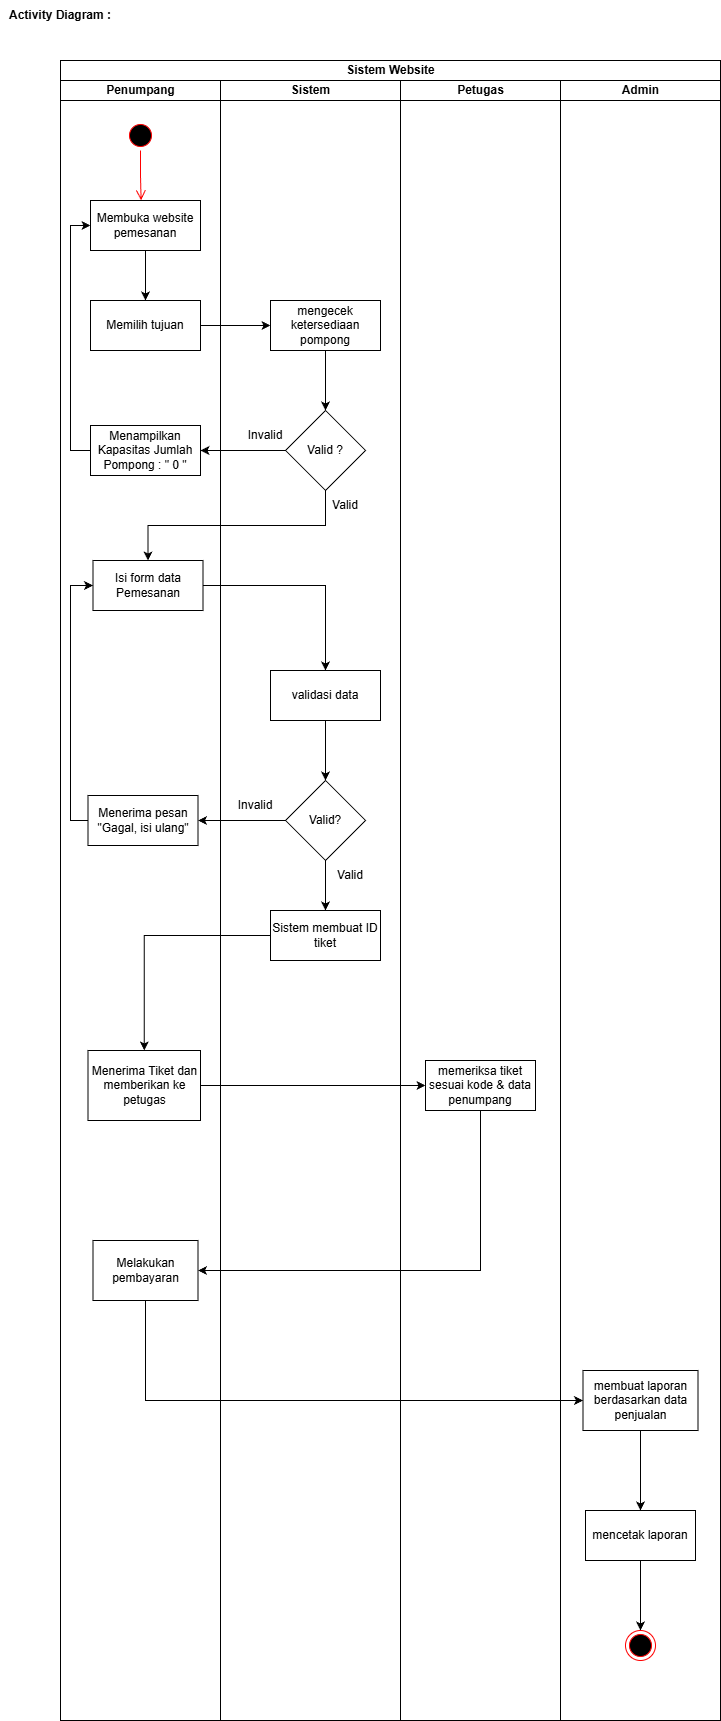

The diagram above was exported from draw.io. Its source (the exported page's mxGraphModel, read from the mxfile embedded in the PNG):
<mxGraphModel dx="1452" dy="694" grid="1" gridSize="10" guides="1" tooltips="1" connect="1" arrows="1" fold="1" page="1" pageScale="1" pageWidth="850" pageHeight="1100" math="0" shadow="0">
  <root>
    <mxCell id="0" />
    <mxCell id="1" parent="0" />
    <mxCell id="US608F_ME1LRp1H6viXs-1" parent="1" style="text;html=1;whiteSpace=wrap;strokeColor=none;fillColor=none;align=center;verticalAlign=middle;rounded=0;" value="&lt;b&gt;Activity Diagram :&lt;/b&gt;" vertex="1">
      <mxGeometry height="30" width="120" x="80" y="40" as="geometry" />
    </mxCell>
    <mxCell id="utQ7Bt_7ijSl5zLcYK-B-1" parent="1" style="swimlane;childLayout=stackLayout;resizeParent=1;resizeParentMax=0;startSize=20;html=1;" value="Sistem Website" vertex="1">
      <mxGeometry height="1660" width="660" x="140" y="100" as="geometry" />
    </mxCell>
    <mxCell id="utQ7Bt_7ijSl5zLcYK-B-2" parent="utQ7Bt_7ijSl5zLcYK-B-1" style="swimlane;startSize=20;html=1;" value="Penumpang" vertex="1">
      <mxGeometry height="1640" width="160" y="20" as="geometry" />
    </mxCell>
    <mxCell id="utQ7Bt_7ijSl5zLcYK-B-5" parent="utQ7Bt_7ijSl5zLcYK-B-2" style="ellipse;html=1;shape=startState;fillColor=#000000;strokeColor=#ff0000;" value="" vertex="1">
      <mxGeometry height="30" width="30" x="64.99999999999955" y="40" as="geometry" />
    </mxCell>
    <mxCell id="utQ7Bt_7ijSl5zLcYK-B-6" edge="1" parent="utQ7Bt_7ijSl5zLcYK-B-2" source="utQ7Bt_7ijSl5zLcYK-B-5" style="edgeStyle=orthogonalEdgeStyle;html=1;verticalAlign=bottom;endArrow=open;endSize=8;strokeColor=#ff0000;rounded=0;entryX=0.46;entryY=-0.002;entryDx=0;entryDy=0;entryPerimeter=0;" target="utQ7Bt_7ijSl5zLcYK-B-7" value="">
      <mxGeometry relative="1" as="geometry">
        <mxPoint x="54.999999999999545" y="110" as="targetPoint" />
      </mxGeometry>
    </mxCell>
    <mxCell id="utQ7Bt_7ijSl5zLcYK-B-10" edge="1" parent="utQ7Bt_7ijSl5zLcYK-B-2" source="utQ7Bt_7ijSl5zLcYK-B-7" style="edgeStyle=orthogonalEdgeStyle;rounded=0;orthogonalLoop=1;jettySize=auto;html=1;" target="utQ7Bt_7ijSl5zLcYK-B-9" value="">
      <mxGeometry relative="1" as="geometry" />
    </mxCell>
    <mxCell id="utQ7Bt_7ijSl5zLcYK-B-7" parent="utQ7Bt_7ijSl5zLcYK-B-2" style="html=1;whiteSpace=wrap;" value="Membuka website pemesanan" vertex="1">
      <mxGeometry height="50" width="110" x="29.999999999999545" y="120" as="geometry" />
    </mxCell>
    <mxCell id="utQ7Bt_7ijSl5zLcYK-B-9" parent="utQ7Bt_7ijSl5zLcYK-B-2" style="html=1;whiteSpace=wrap;" value="Memilih tujuan" vertex="1">
      <mxGeometry height="50" width="110" x="29.999999999999545" y="220" as="geometry" />
    </mxCell>
    <mxCell id="utQ7Bt_7ijSl5zLcYK-B-22" edge="1" parent="utQ7Bt_7ijSl5zLcYK-B-2" source="utQ7Bt_7ijSl5zLcYK-B-16" style="edgeStyle=orthogonalEdgeStyle;rounded=0;orthogonalLoop=1;jettySize=auto;html=1;exitX=0;exitY=0.5;exitDx=0;exitDy=0;entryX=0;entryY=0.5;entryDx=0;entryDy=0;" target="utQ7Bt_7ijSl5zLcYK-B-7">
      <mxGeometry relative="1" as="geometry">
        <Array as="points">
          <mxPoint x="10" y="370" />
          <mxPoint x="10" y="145" />
        </Array>
      </mxGeometry>
    </mxCell>
    <mxCell id="utQ7Bt_7ijSl5zLcYK-B-16" parent="utQ7Bt_7ijSl5zLcYK-B-2" style="html=1;whiteSpace=wrap;" value="Menampilkan Kapasitas Jumlah Pompong : &quot; 0 &quot;" vertex="1">
      <mxGeometry height="50" width="110" x="30" y="345" as="geometry" />
    </mxCell>
    <mxCell id="utQ7Bt_7ijSl5zLcYK-B-30" parent="utQ7Bt_7ijSl5zLcYK-B-2" style="html=1;whiteSpace=wrap;" value="Menerima pesan &quot;Gagal, isi ulang&quot;" vertex="1">
      <mxGeometry height="50" width="110" x="27.5" y="715" as="geometry" />
    </mxCell>
    <mxCell id="utQ7Bt_7ijSl5zLcYK-B-37" parent="utQ7Bt_7ijSl5zLcYK-B-2" style="html=1;whiteSpace=wrap;" value="Menerima Tiket dan memberikan ke petugas" vertex="1">
      <mxGeometry height="70" width="112.5" x="27.5" y="970" as="geometry" />
    </mxCell>
    <mxCell id="utQ7Bt_7ijSl5zLcYK-B-40" parent="utQ7Bt_7ijSl5zLcYK-B-2" style="html=1;whiteSpace=wrap;" value="Melakukan pembayaran" vertex="1">
      <mxGeometry height="60" width="105" x="32.5" y="1160" as="geometry" />
    </mxCell>
    <mxCell id="utQ7Bt_7ijSl5zLcYK-B-23" parent="utQ7Bt_7ijSl5zLcYK-B-2" style="html=1;whiteSpace=wrap;" value="Isi form data Pemesanan" vertex="1">
      <mxGeometry height="50" width="110" x="32.5" y="480" as="geometry" />
    </mxCell>
    <mxCell id="utQ7Bt_7ijSl5zLcYK-B-32" edge="1" parent="utQ7Bt_7ijSl5zLcYK-B-2" source="utQ7Bt_7ijSl5zLcYK-B-30" style="edgeStyle=orthogonalEdgeStyle;rounded=0;orthogonalLoop=1;jettySize=auto;html=1;exitX=0;exitY=0.5;exitDx=0;exitDy=0;entryX=0;entryY=0.5;entryDx=0;entryDy=0;" target="utQ7Bt_7ijSl5zLcYK-B-23">
      <mxGeometry relative="1" as="geometry">
        <Array as="points">
          <mxPoint x="10" y="740" />
          <mxPoint x="10" y="505" />
        </Array>
      </mxGeometry>
    </mxCell>
    <mxCell id="utQ7Bt_7ijSl5zLcYK-B-3" parent="utQ7Bt_7ijSl5zLcYK-B-1" style="swimlane;startSize=20;html=1;" value="Sistem" vertex="1">
      <mxGeometry height="1640" width="180" x="160" y="20" as="geometry" />
    </mxCell>
    <mxCell id="utQ7Bt_7ijSl5zLcYK-B-14" edge="1" parent="utQ7Bt_7ijSl5zLcYK-B-3" source="utQ7Bt_7ijSl5zLcYK-B-12" style="edgeStyle=orthogonalEdgeStyle;rounded=0;orthogonalLoop=1;jettySize=auto;html=1;exitX=0.5;exitY=1;exitDx=0;exitDy=0;entryX=0.5;entryY=0;entryDx=0;entryDy=0;" target="utQ7Bt_7ijSl5zLcYK-B-13">
      <mxGeometry relative="1" as="geometry" />
    </mxCell>
    <mxCell id="utQ7Bt_7ijSl5zLcYK-B-12" parent="utQ7Bt_7ijSl5zLcYK-B-3" style="html=1;whiteSpace=wrap;" value="mengecek ketersediaan pompong" vertex="1">
      <mxGeometry height="50" width="110" x="49.999999999999545" y="220" as="geometry" />
    </mxCell>
    <mxCell id="utQ7Bt_7ijSl5zLcYK-B-13" parent="utQ7Bt_7ijSl5zLcYK-B-3" style="rhombus;whiteSpace=wrap;html=1;" value="Valid ?" vertex="1">
      <mxGeometry height="80" width="80" x="64.99999999999955" y="330" as="geometry" />
    </mxCell>
    <mxCell id="utQ7Bt_7ijSl5zLcYK-B-20" parent="utQ7Bt_7ijSl5zLcYK-B-3" style="text;html=1;whiteSpace=wrap;strokeColor=none;fillColor=none;align=center;verticalAlign=middle;rounded=0;" value="Invalid" vertex="1">
      <mxGeometry height="30" width="40" x="25" y="340" as="geometry" />
    </mxCell>
    <mxCell id="utQ7Bt_7ijSl5zLcYK-B-25" parent="utQ7Bt_7ijSl5zLcYK-B-3" style="text;html=1;whiteSpace=wrap;strokeColor=none;fillColor=none;align=center;verticalAlign=middle;rounded=0;" value="Valid" vertex="1">
      <mxGeometry height="30" width="40" x="105" y="410" as="geometry" />
    </mxCell>
    <mxCell id="utQ7Bt_7ijSl5zLcYK-B-29" edge="1" parent="utQ7Bt_7ijSl5zLcYK-B-3" source="utQ7Bt_7ijSl5zLcYK-B-26" style="edgeStyle=orthogonalEdgeStyle;rounded=0;orthogonalLoop=1;jettySize=auto;html=1;" target="utQ7Bt_7ijSl5zLcYK-B-28" value="">
      <mxGeometry relative="1" as="geometry" />
    </mxCell>
    <mxCell id="utQ7Bt_7ijSl5zLcYK-B-26" parent="utQ7Bt_7ijSl5zLcYK-B-3" style="html=1;whiteSpace=wrap;" value="validasi data" vertex="1">
      <mxGeometry height="50" width="110" x="50" y="590" as="geometry" />
    </mxCell>
    <mxCell id="utQ7Bt_7ijSl5zLcYK-B-34" edge="1" parent="utQ7Bt_7ijSl5zLcYK-B-3" source="utQ7Bt_7ijSl5zLcYK-B-28" style="edgeStyle=orthogonalEdgeStyle;rounded=0;orthogonalLoop=1;jettySize=auto;html=1;" target="utQ7Bt_7ijSl5zLcYK-B-33" value="">
      <mxGeometry relative="1" as="geometry" />
    </mxCell>
    <mxCell id="utQ7Bt_7ijSl5zLcYK-B-28" parent="utQ7Bt_7ijSl5zLcYK-B-3" style="rhombus;whiteSpace=wrap;html=1;" value="Valid?" vertex="1">
      <mxGeometry height="80" width="80" x="65" y="700" as="geometry" />
    </mxCell>
    <mxCell id="utQ7Bt_7ijSl5zLcYK-B-33" parent="utQ7Bt_7ijSl5zLcYK-B-3" style="html=1;whiteSpace=wrap;" value="Sistem membuat ID tiket" vertex="1">
      <mxGeometry height="50" width="110" x="50" y="830" as="geometry" />
    </mxCell>
    <mxCell id="ilSbdSKCaGx0WZtV8NFW-1" parent="utQ7Bt_7ijSl5zLcYK-B-3" style="text;html=1;whiteSpace=wrap;strokeColor=none;fillColor=none;align=center;verticalAlign=middle;rounded=0;" value="Invalid" vertex="1">
      <mxGeometry height="30" width="60" x="5" y="710" as="geometry" />
    </mxCell>
    <mxCell id="utQ7Bt_7ijSl5zLcYK-B-57" parent="utQ7Bt_7ijSl5zLcYK-B-1" style="swimlane;startSize=20;html=1;" value="Petugas" vertex="1">
      <mxGeometry height="1640" width="160" x="340" y="20" as="geometry" />
    </mxCell>
    <mxCell id="utQ7Bt_7ijSl5zLcYK-B-58" parent="utQ7Bt_7ijSl5zLcYK-B-57" style="html=1;whiteSpace=wrap;" value="memeriksa tiket sesuai kode &amp;amp; data penumpang" vertex="1">
      <mxGeometry height="50" width="110" x="25" y="980" as="geometry" />
    </mxCell>
    <mxCell id="utQ7Bt_7ijSl5zLcYK-B-4" parent="utQ7Bt_7ijSl5zLcYK-B-1" style="swimlane;startSize=20;html=1;" value="Admin" vertex="1">
      <mxGeometry height="1640" width="160" x="500" y="20" as="geometry" />
    </mxCell>
    <mxCell id="utQ7Bt_7ijSl5zLcYK-B-65" edge="1" parent="utQ7Bt_7ijSl5zLcYK-B-4" source="utQ7Bt_7ijSl5zLcYK-B-62" style="edgeStyle=orthogonalEdgeStyle;rounded=0;orthogonalLoop=1;jettySize=auto;html=1;" target="utQ7Bt_7ijSl5zLcYK-B-64" value="">
      <mxGeometry relative="1" as="geometry" />
    </mxCell>
    <mxCell id="utQ7Bt_7ijSl5zLcYK-B-62" parent="utQ7Bt_7ijSl5zLcYK-B-4" style="html=1;whiteSpace=wrap;" value="membuat laporan berdasarkan data penjualan" vertex="1">
      <mxGeometry height="60" width="115" x="22.5" y="1290" as="geometry" />
    </mxCell>
    <mxCell id="utQ7Bt_7ijSl5zLcYK-B-67" edge="1" parent="utQ7Bt_7ijSl5zLcYK-B-4" source="utQ7Bt_7ijSl5zLcYK-B-64" style="edgeStyle=orthogonalEdgeStyle;rounded=0;orthogonalLoop=1;jettySize=auto;html=1;" target="utQ7Bt_7ijSl5zLcYK-B-66" value="">
      <mxGeometry relative="1" as="geometry" />
    </mxCell>
    <mxCell id="utQ7Bt_7ijSl5zLcYK-B-64" parent="utQ7Bt_7ijSl5zLcYK-B-4" style="html=1;whiteSpace=wrap;" value="mencetak laporan" vertex="1">
      <mxGeometry height="50" width="110" x="25" y="1430" as="geometry" />
    </mxCell>
    <mxCell id="utQ7Bt_7ijSl5zLcYK-B-66" parent="utQ7Bt_7ijSl5zLcYK-B-4" style="ellipse;html=1;shape=endState;fillColor=#000000;strokeColor=#ff0000;" value="" vertex="1">
      <mxGeometry height="30" width="30" x="65" y="1550" as="geometry" />
    </mxCell>
    <mxCell id="utQ7Bt_7ijSl5zLcYK-B-18" edge="1" parent="utQ7Bt_7ijSl5zLcYK-B-1" source="utQ7Bt_7ijSl5zLcYK-B-9" style="edgeStyle=orthogonalEdgeStyle;rounded=0;orthogonalLoop=1;jettySize=auto;html=1;exitX=1;exitY=0.5;exitDx=0;exitDy=0;entryX=0;entryY=0.5;entryDx=0;entryDy=0;" target="utQ7Bt_7ijSl5zLcYK-B-12">
      <mxGeometry relative="1" as="geometry" />
    </mxCell>
    <mxCell id="utQ7Bt_7ijSl5zLcYK-B-19" edge="1" parent="utQ7Bt_7ijSl5zLcYK-B-1" source="utQ7Bt_7ijSl5zLcYK-B-13" style="edgeStyle=orthogonalEdgeStyle;rounded=0;orthogonalLoop=1;jettySize=auto;html=1;" target="utQ7Bt_7ijSl5zLcYK-B-16" value="">
      <mxGeometry relative="1" as="geometry" />
    </mxCell>
    <mxCell id="utQ7Bt_7ijSl5zLcYK-B-31" edge="1" parent="utQ7Bt_7ijSl5zLcYK-B-1" source="utQ7Bt_7ijSl5zLcYK-B-28" style="edgeStyle=orthogonalEdgeStyle;rounded=0;orthogonalLoop=1;jettySize=auto;html=1;" target="utQ7Bt_7ijSl5zLcYK-B-30" value="">
      <mxGeometry relative="1" as="geometry" />
    </mxCell>
    <mxCell id="utQ7Bt_7ijSl5zLcYK-B-39" edge="1" parent="utQ7Bt_7ijSl5zLcYK-B-1" source="utQ7Bt_7ijSl5zLcYK-B-33" style="edgeStyle=orthogonalEdgeStyle;rounded=0;orthogonalLoop=1;jettySize=auto;html=1;exitX=0;exitY=0.5;exitDx=0;exitDy=0;" target="utQ7Bt_7ijSl5zLcYK-B-37" value="">
      <mxGeometry relative="1" as="geometry">
        <mxPoint x="205" y="995" as="sourcePoint" />
      </mxGeometry>
    </mxCell>
    <mxCell id="ilSbdSKCaGx0WZtV8NFW-3" edge="1" parent="utQ7Bt_7ijSl5zLcYK-B-1" source="utQ7Bt_7ijSl5zLcYK-B-37" style="edgeStyle=orthogonalEdgeStyle;rounded=0;orthogonalLoop=1;jettySize=auto;html=1;exitX=1;exitY=0.5;exitDx=0;exitDy=0;entryX=0;entryY=0.5;entryDx=0;entryDy=0;" target="utQ7Bt_7ijSl5zLcYK-B-58">
      <mxGeometry relative="1" as="geometry" />
    </mxCell>
    <mxCell id="ilSbdSKCaGx0WZtV8NFW-5" edge="1" parent="utQ7Bt_7ijSl5zLcYK-B-1" source="utQ7Bt_7ijSl5zLcYK-B-58" style="edgeStyle=orthogonalEdgeStyle;rounded=0;orthogonalLoop=1;jettySize=auto;html=1;exitX=0.5;exitY=1;exitDx=0;exitDy=0;entryX=1;entryY=0.5;entryDx=0;entryDy=0;" target="utQ7Bt_7ijSl5zLcYK-B-40">
      <mxGeometry relative="1" as="geometry" />
    </mxCell>
    <mxCell id="utQ7Bt_7ijSl5zLcYK-B-27" edge="1" parent="utQ7Bt_7ijSl5zLcYK-B-1" source="utQ7Bt_7ijSl5zLcYK-B-23" style="edgeStyle=orthogonalEdgeStyle;rounded=0;orthogonalLoop=1;jettySize=auto;html=1;" target="utQ7Bt_7ijSl5zLcYK-B-26" value="">
      <mxGeometry relative="1" as="geometry" />
    </mxCell>
    <mxCell id="ilSbdSKCaGx0WZtV8NFW-6" edge="1" parent="utQ7Bt_7ijSl5zLcYK-B-1" source="utQ7Bt_7ijSl5zLcYK-B-13" style="edgeStyle=orthogonalEdgeStyle;rounded=0;orthogonalLoop=1;jettySize=auto;html=1;exitX=0.5;exitY=1;exitDx=0;exitDy=0;entryX=0.5;entryY=0;entryDx=0;entryDy=0;" target="utQ7Bt_7ijSl5zLcYK-B-23">
      <mxGeometry relative="1" as="geometry" />
    </mxCell>
    <mxCell id="ilSbdSKCaGx0WZtV8NFW-8" edge="1" parent="utQ7Bt_7ijSl5zLcYK-B-1" source="utQ7Bt_7ijSl5zLcYK-B-40" style="edgeStyle=orthogonalEdgeStyle;rounded=0;orthogonalLoop=1;jettySize=auto;html=1;exitX=0.5;exitY=1;exitDx=0;exitDy=0;entryX=0;entryY=0.5;entryDx=0;entryDy=0;" target="utQ7Bt_7ijSl5zLcYK-B-62">
      <mxGeometry relative="1" as="geometry" />
    </mxCell>
    <mxCell id="ilSbdSKCaGx0WZtV8NFW-2" parent="1" style="text;html=1;whiteSpace=wrap;strokeColor=none;fillColor=none;align=center;verticalAlign=middle;rounded=0;" value="Valid" vertex="1">
      <mxGeometry height="30" width="60" x="400" y="900" as="geometry" />
    </mxCell>
  </root>
</mxGraphModel>